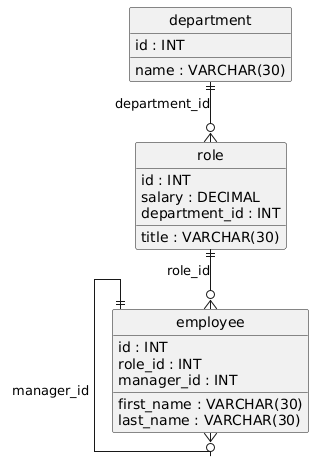

The diagram above was rendered by PlantUML. Its source (embedded in the PNG):
@startuml
hide circle
skinparam linetype ortho

entity "department" as department {
  id : INT
  name : VARCHAR(30)
}

entity "role" as role {
  id : INT
  title : VARCHAR(30)
  salary : DECIMAL
  department_id : INT
}

entity "employee" as employee {
  id : INT
  first_name : VARCHAR(30)
  last_name : VARCHAR(30)
  role_id : INT
  manager_id : INT
}

department ||--o{ role : "department_id"
role ||--o{ employee : "role_id"
employee ||--o{ employee : "manager_id"
@enduml